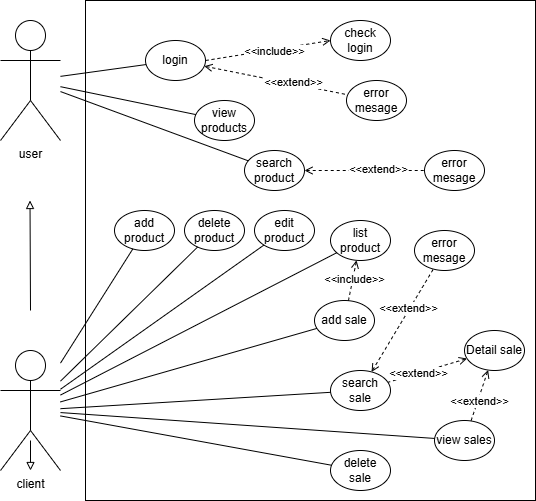

The diagram above was exported from draw.io. Its source (the exported page's mxGraphModel, read from the mxfile embedded in the PNG):
<mxGraphModel dx="1382" dy="792" grid="1" gridSize="10" guides="1" tooltips="1" connect="1" arrows="1" fold="1" page="1" pageScale="1" pageWidth="827" pageHeight="1169" math="0" shadow="0">
  <root>
    <mxCell id="0" />
    <mxCell id="1" parent="0" />
    <mxCell id="49ihgEigTHotDW_Sk5wv-1" value="" style="rounded=0;whiteSpace=wrap;html=1;" parent="1" vertex="1">
      <mxGeometry x="231" y="130" width="450" height="500" as="geometry" />
    </mxCell>
    <mxCell id="49ihgEigTHotDW_Sk5wv-2" value="user" style="shape=umlActor;verticalLabelPosition=bottom;verticalAlign=top;html=1;" parent="1" vertex="1">
      <mxGeometry x="146" y="150" width="60" height="120" as="geometry" />
    </mxCell>
    <mxCell id="49ihgEigTHotDW_Sk5wv-3" value="login" style="ellipse;whiteSpace=wrap;html=1;" parent="1" vertex="1">
      <mxGeometry x="291" y="170" width="60" height="40" as="geometry" />
    </mxCell>
    <mxCell id="49ihgEigTHotDW_Sk5wv-4" value="" style="endArrow=none;html=1;rounded=0;fontSize=12;startSize=8;endSize=8;curved=1;" parent="1" source="49ihgEigTHotDW_Sk5wv-2" target="49ihgEigTHotDW_Sk5wv-3" edge="1">
      <mxGeometry width="50" height="50" relative="1" as="geometry">
        <mxPoint x="321" y="290" as="sourcePoint" />
        <mxPoint x="251" y="220" as="targetPoint" />
      </mxGeometry>
    </mxCell>
    <mxCell id="49ihgEigTHotDW_Sk5wv-5" value="check login" style="ellipse;whiteSpace=wrap;html=1;" parent="1" vertex="1">
      <mxGeometry x="476" y="150" width="60" height="40" as="geometry" />
    </mxCell>
    <mxCell id="49ihgEigTHotDW_Sk5wv-6" value="" style="endArrow=open;dashed=1;html=1;rounded=0;entryX=0;entryY=0.5;entryDx=0;entryDy=0;exitX=1;exitY=0.5;exitDx=0;exitDy=0;endFill=0;" parent="1" source="49ihgEigTHotDW_Sk5wv-3" target="49ihgEigTHotDW_Sk5wv-5" edge="1">
      <mxGeometry width="50" height="50" relative="1" as="geometry">
        <mxPoint x="541" y="210" as="sourcePoint" />
        <mxPoint x="591" y="160" as="targetPoint" />
      </mxGeometry>
    </mxCell>
    <mxCell id="49ihgEigTHotDW_Sk5wv-7" value="&amp;lt;&amp;lt;include&lt;span style=&quot;color: rgba(0, 0, 0, 0); font-family: monospace; font-size: 0px; text-align: start; background-color: rgb(27, 29, 30);&quot;&gt;%3CmxGraphModel%3E%3Croot%3E%3CmxCell%20id%3D%220%22%2F%3E%3CmxCell%20id%3D%221%22%20parent%3D%220%22%2F%3E%3CmxCell%20id%3D%222%22%20value%3D%22login%22%20style%3D%22ellipse%3BwhiteSpace%3Dwrap%3Bhtml%3D1%3B%22%20vertex%3D%221%22%20parent%3D%221%22%3E%3CmxGeometry%20x%3D%22212%22%20y%3D%22650%22%20width%3D%22100%22%20height%3D%2260%22%20as%3D%22geometry%22%2F%3E%3C%2FmxCell%3E%3C%2Froot%3E%3C%2FmxGraphModel%3E&lt;/span&gt;&amp;gt;&amp;gt;" style="edgeLabel;html=1;align=center;verticalAlign=middle;resizable=0;points=[];" parent="49ihgEigTHotDW_Sk5wv-6" vertex="1" connectable="0">
      <mxGeometry x="0.0823" y="-1" relative="1" as="geometry">
        <mxPoint as="offset" />
      </mxGeometry>
    </mxCell>
    <mxCell id="49ihgEigTHotDW_Sk5wv-8" value="error mesage" style="ellipse;whiteSpace=wrap;html=1;" parent="1" vertex="1">
      <mxGeometry x="492" y="210" width="60" height="40" as="geometry" />
    </mxCell>
    <mxCell id="49ihgEigTHotDW_Sk5wv-9" value="" style="endArrow=none;dashed=1;html=1;rounded=0;startArrow=open;startFill=0;" parent="1" source="49ihgEigTHotDW_Sk5wv-3" target="49ihgEigTHotDW_Sk5wv-8" edge="1">
      <mxGeometry width="50" height="50" relative="1" as="geometry">
        <mxPoint x="551" y="230" as="sourcePoint" />
        <mxPoint x="601" y="180" as="targetPoint" />
      </mxGeometry>
    </mxCell>
    <mxCell id="49ihgEigTHotDW_Sk5wv-10" value="&amp;lt;&amp;lt;extend&amp;gt;&amp;gt;" style="edgeLabel;html=1;align=center;verticalAlign=middle;resizable=0;points=[];" parent="49ihgEigTHotDW_Sk5wv-9" vertex="1" connectable="0">
      <mxGeometry x="0.2239" y="1" relative="1" as="geometry">
        <mxPoint y="-1" as="offset" />
      </mxGeometry>
    </mxCell>
    <mxCell id="49ihgEigTHotDW_Sk5wv-11" value="view products&lt;span style=&quot;color: light-dark(rgba(0, 0, 0, 0), rgb(237, 237, 237)); font-family: monospace; font-size: 0px; text-align: start; text-wrap-mode: nowrap; background-color: transparent;&quot;&gt;&amp;nbsp;Proprod%3CmxGraphModel%3E%3Croot%3E%3CmxCell%20id%3D%220%22%2F%3E%3CmxCell%20id%3D%221%22%20parent%3D%220%22%2F%3E%3CmxCell%20id%3D%222%22%20value%3D%22login%22%20style%3D%22ellipse%3BwhiteSpace%3Dwrap%3Bhtml%3D1%3B%22%20vertex%3D%221%22%20parent%3D%221%22%3E%3CmxGeometry%20x%3D%22280%22%20y%3D%221360%22%20width%3D%2260%22%20height%3D%2240%22%20as%3D%22geometry%22%2F%3E%3C%2FmxCell%3E%3C%2Froot%3E%3C%2FmxGraphMod&lt;/span&gt;" style="ellipse;whiteSpace=wrap;html=1;" parent="1" vertex="1">
      <mxGeometry x="340" y="230" width="60" height="40" as="geometry" />
    </mxCell>
    <mxCell id="49ihgEigTHotDW_Sk5wv-12" value="search product" style="ellipse;whiteSpace=wrap;html=1;" parent="1" vertex="1">
      <mxGeometry x="390" y="280" width="60" height="40" as="geometry" />
    </mxCell>
    <mxCell id="49ihgEigTHotDW_Sk5wv-13" value="" style="endArrow=none;html=1;rounded=0;fontSize=12;startSize=8;endSize=8;curved=1;" parent="1" source="49ihgEigTHotDW_Sk5wv-2" target="49ihgEigTHotDW_Sk5wv-11" edge="1">
      <mxGeometry width="50" height="50" relative="1" as="geometry">
        <mxPoint x="216" y="260" as="sourcePoint" />
        <mxPoint x="294.3252578548113" y="300.8479964188057" as="targetPoint" />
      </mxGeometry>
    </mxCell>
    <mxCell id="49ihgEigTHotDW_Sk5wv-14" value="" style="endArrow=block;html=1;rounded=0;endFill=0;" parent="1" edge="1">
      <mxGeometry width="50" height="50" relative="1" as="geometry">
        <mxPoint x="176" y="440" as="sourcePoint" />
        <mxPoint x="175.49999999999997" y="330" as="targetPoint" />
      </mxGeometry>
    </mxCell>
    <mxCell id="49ihgEigTHotDW_Sk5wv-17" value="delete product" style="ellipse;whiteSpace=wrap;html=1;" parent="1" vertex="1">
      <mxGeometry x="330" y="340" width="60" height="40" as="geometry" />
    </mxCell>
    <mxCell id="49ihgEigTHotDW_Sk5wv-18" value="edit product" style="ellipse;whiteSpace=wrap;html=1;" parent="1" vertex="1">
      <mxGeometry x="400" y="340" width="60" height="40" as="geometry" />
    </mxCell>
    <mxCell id="49ihgEigTHotDW_Sk5wv-19" value="add product" style="ellipse;whiteSpace=wrap;html=1;" parent="1" vertex="1">
      <mxGeometry x="260" y="340" width="60" height="40" as="geometry" />
    </mxCell>
    <mxCell id="49ihgEigTHotDW_Sk5wv-20" value="" style="endArrow=none;html=1;rounded=0;fontSize=12;startSize=8;endSize=8;curved=1;" parent="1" source="49ihgEigTHotDW_Sk5wv-15" target="49ihgEigTHotDW_Sk5wv-17" edge="1">
      <mxGeometry width="50" height="50" relative="1" as="geometry">
        <mxPoint x="216" y="280" as="sourcePoint" />
        <mxPoint x="337.53045248920785" y="564.6211053648517" as="targetPoint" />
      </mxGeometry>
    </mxCell>
    <mxCell id="49ihgEigTHotDW_Sk5wv-21" value="" style="endArrow=none;html=1;rounded=0;fontSize=12;startSize=8;endSize=8;curved=1;" parent="1" source="49ihgEigTHotDW_Sk5wv-15" target="49ihgEigTHotDW_Sk5wv-19" edge="1">
      <mxGeometry width="50" height="50" relative="1" as="geometry">
        <mxPoint x="226" y="290" as="sourcePoint" />
        <mxPoint x="314" y="321" as="targetPoint" />
      </mxGeometry>
    </mxCell>
    <mxCell id="49ihgEigTHotDW_Sk5wv-22" value="view sales&lt;span style=&quot;background-color: transparent; color: light-dark(rgba(0, 0, 0, 0), rgb(237, 237, 237)); font-family: monospace; font-size: 0px; text-align: start; text-wrap-mode: nowrap;&quot;&gt;&amp;nbsp;Proprod%3CmxGraphModel%3E%3Croot%3E%3CmxCell%20id%3D%220%22%2F%3E%3CmxCell%20id%3D%221%22%20parent%3D%220%22%2F%3E%3CmxCell%20id%3D%222%22%20value%3D%22login%22%20style%3D%22ellipse%3BwhiteSpace%3Dwrap%3Bhtml%3D1%3B%22%20vertex%3D%221%22%20parent%3D%221%22%3E%3CmxGeometry%20x%3D%22280%22%20y%3D%221360%22%20width%3D%2260%22%20height%3D%2240%22%20as%3D%22geometry%22%2F%3E%3C%2FmxCell%3E%3C%2Froot%3E%3C%2FmxGraphMods&lt;/span&gt;" style="ellipse;whiteSpace=wrap;html=1;" parent="1" vertex="1">
      <mxGeometry x="580" y="550" width="60" height="40" as="geometry" />
    </mxCell>
    <mxCell id="49ihgEigTHotDW_Sk5wv-23" value="search sale" style="ellipse;whiteSpace=wrap;html=1;" parent="1" vertex="1">
      <mxGeometry x="476" y="500" width="60" height="40" as="geometry" />
    </mxCell>
    <mxCell id="49ihgEigTHotDW_Sk5wv-24" value="delete sale" style="ellipse;whiteSpace=wrap;html=1;" parent="1" vertex="1">
      <mxGeometry x="476" y="580" width="60" height="40" as="geometry" />
    </mxCell>
    <mxCell id="49ihgEigTHotDW_Sk5wv-25" value="add sale" style="ellipse;whiteSpace=wrap;html=1;" parent="1" vertex="1">
      <mxGeometry x="460" y="430" width="60" height="40" as="geometry" />
    </mxCell>
    <mxCell id="49ihgEigTHotDW_Sk5wv-26" value="" style="endArrow=none;html=1;rounded=0;fontSize=12;startSize=8;endSize=8;curved=1;" parent="1" source="49ihgEigTHotDW_Sk5wv-15" target="49ihgEigTHotDW_Sk5wv-22" edge="1">
      <mxGeometry width="50" height="50" relative="1" as="geometry">
        <mxPoint x="338.7388544459402" y="842.3825943749489" as="sourcePoint" />
        <mxPoint x="301" y="690" as="targetPoint" />
      </mxGeometry>
    </mxCell>
    <mxCell id="49ihgEigTHotDW_Sk5wv-27" value="" style="endArrow=none;html=1;rounded=0;fontSize=12;startSize=8;endSize=8;curved=1;" parent="1" source="49ihgEigTHotDW_Sk5wv-15" target="49ihgEigTHotDW_Sk5wv-23" edge="1">
      <mxGeometry width="50" height="50" relative="1" as="geometry">
        <mxPoint x="226" y="700" as="sourcePoint" />
        <mxPoint x="311" y="700" as="targetPoint" />
      </mxGeometry>
    </mxCell>
    <mxCell id="49ihgEigTHotDW_Sk5wv-28" value="" style="endArrow=none;html=1;rounded=0;fontSize=12;startSize=8;endSize=8;curved=1;" parent="1" source="49ihgEigTHotDW_Sk5wv-15" target="49ihgEigTHotDW_Sk5wv-25" edge="1">
      <mxGeometry width="50" height="50" relative="1" as="geometry">
        <mxPoint x="321" y="690" as="sourcePoint" />
        <mxPoint x="321" y="710" as="targetPoint" />
      </mxGeometry>
    </mxCell>
    <mxCell id="49ihgEigTHotDW_Sk5wv-29" value="list product" style="ellipse;whiteSpace=wrap;html=1;" parent="1" vertex="1">
      <mxGeometry x="476" y="350" width="60" height="40" as="geometry" />
    </mxCell>
    <mxCell id="49ihgEigTHotDW_Sk5wv-30" value="" style="endArrow=open;dashed=1;html=1;rounded=0;endFill=0;" parent="1" source="49ihgEigTHotDW_Sk5wv-25" target="49ihgEigTHotDW_Sk5wv-29" edge="1">
      <mxGeometry width="50" height="50" relative="1" as="geometry">
        <mxPoint x="361" y="200" as="sourcePoint" />
        <mxPoint x="486" y="180" as="targetPoint" />
      </mxGeometry>
    </mxCell>
    <mxCell id="49ihgEigTHotDW_Sk5wv-31" value="&amp;lt;&amp;lt;include&lt;span style=&quot;color: rgba(0, 0, 0, 0); font-family: monospace; font-size: 0px; text-align: start; background-color: rgb(27, 29, 30);&quot;&gt;%3CmxGraphModel%3E%3Croot%3E%3CmxCell%20id%3D%220%22%2F%3E%3CmxCell%20id%3D%221%22%20parent%3D%220%22%2F%3E%3CmxCell%20id%3D%222%22%20value%3D%22login%22%20style%3D%22ellipse%3BwhiteSpace%3Dwrap%3Bhtml%3D1%3B%22%20vertex%3D%221%22%20parent%3D%221%22%3E%3CmxGeometry%20x%3D%22212%22%20y%3D%22650%22%20width%3D%22100%22%20height%3D%2260%22%20as%3D%22geometry%22%2F%3E%3C%2FmxCell%3E%3C%2Froot%3E%3C%2FmxGraphModel%3E&lt;/span&gt;&amp;gt;&amp;gt;" style="edgeLabel;html=1;align=center;verticalAlign=middle;resizable=0;points=[];" parent="49ihgEigTHotDW_Sk5wv-30" vertex="1" connectable="0">
      <mxGeometry x="0.0823" y="-1" relative="1" as="geometry">
        <mxPoint as="offset" />
      </mxGeometry>
    </mxCell>
    <mxCell id="49ihgEigTHotDW_Sk5wv-32" value="" style="endArrow=none;html=1;rounded=0;fontSize=12;startSize=8;endSize=8;curved=1;" parent="1" source="49ihgEigTHotDW_Sk5wv-2" target="49ihgEigTHotDW_Sk5wv-12" edge="1">
      <mxGeometry width="50" height="50" relative="1" as="geometry">
        <mxPoint x="216" y="270" as="sourcePoint" />
        <mxPoint x="346" y="270" as="targetPoint" />
      </mxGeometry>
    </mxCell>
    <mxCell id="-XX9hC-4tcY6yGYCVfGz-1" value="" style="endArrow=none;html=1;rounded=0;fontSize=12;startSize=8;endSize=8;curved=1;" parent="1" source="49ihgEigTHotDW_Sk5wv-15" target="49ihgEigTHotDW_Sk5wv-29" edge="1">
      <mxGeometry width="50" height="50" relative="1" as="geometry">
        <mxPoint x="216" y="669" as="sourcePoint" />
        <mxPoint x="348" y="575" as="targetPoint" />
      </mxGeometry>
    </mxCell>
    <mxCell id="E6_e-1uW4QY0RvQg4Hps-1" value="" style="endArrow=none;html=1;rounded=0;fontSize=12;startSize=8;endSize=8;curved=1;" parent="1" source="49ihgEigTHotDW_Sk5wv-15" target="49ihgEigTHotDW_Sk5wv-18" edge="1">
      <mxGeometry width="50" height="50" relative="1" as="geometry">
        <mxPoint x="216" y="668" as="sourcePoint" />
        <mxPoint x="496" y="460" as="targetPoint" />
      </mxGeometry>
    </mxCell>
    <mxCell id="E6_e-1uW4QY0RvQg4Hps-2" value="error mesage" style="ellipse;whiteSpace=wrap;html=1;" parent="1" vertex="1">
      <mxGeometry x="570" y="280" width="60" height="40" as="geometry" />
    </mxCell>
    <mxCell id="E6_e-1uW4QY0RvQg4Hps-3" value="" style="endArrow=none;dashed=1;html=1;rounded=0;startArrow=open;startFill=0;" parent="1" source="49ihgEigTHotDW_Sk5wv-12" target="E6_e-1uW4QY0RvQg4Hps-2" edge="1">
      <mxGeometry width="50" height="50" relative="1" as="geometry">
        <mxPoint x="360" y="206" as="sourcePoint" />
        <mxPoint x="503" y="234" as="targetPoint" />
      </mxGeometry>
    </mxCell>
    <mxCell id="E6_e-1uW4QY0RvQg4Hps-4" value="&amp;lt;&amp;lt;extend&amp;gt;&amp;gt;" style="edgeLabel;html=1;align=center;verticalAlign=middle;resizable=0;points=[];" parent="E6_e-1uW4QY0RvQg4Hps-3" vertex="1" connectable="0">
      <mxGeometry x="0.2239" y="1" relative="1" as="geometry">
        <mxPoint y="-1" as="offset" />
      </mxGeometry>
    </mxCell>
    <mxCell id="E6_e-1uW4QY0RvQg4Hps-5" value="error mesage" style="ellipse;whiteSpace=wrap;html=1;" parent="1" vertex="1">
      <mxGeometry x="560" y="360" width="60" height="40" as="geometry" />
    </mxCell>
    <mxCell id="E6_e-1uW4QY0RvQg4Hps-6" value="" style="endArrow=none;dashed=1;html=1;rounded=0;startArrow=open;startFill=0;" parent="1" source="ildmXd1Sn2y5-PzSr0IA-3" target="49ihgEigTHotDW_Sk5wv-22" edge="1">
      <mxGeometry width="50" height="50" relative="1" as="geometry">
        <mxPoint x="426" y="352" as="sourcePoint" />
        <mxPoint x="520" y="358" as="targetPoint" />
      </mxGeometry>
    </mxCell>
    <mxCell id="E6_e-1uW4QY0RvQg4Hps-7" value="&amp;lt;&amp;lt;extend&amp;gt;&amp;gt;" style="edgeLabel;html=1;align=center;verticalAlign=middle;resizable=0;points=[];" parent="E6_e-1uW4QY0RvQg4Hps-6" vertex="1" connectable="0">
      <mxGeometry x="0.2239" y="1" relative="1" as="geometry">
        <mxPoint y="-1" as="offset" />
      </mxGeometry>
    </mxCell>
    <mxCell id="ildmXd1Sn2y5-PzSr0IA-1" value="" style="endArrow=none;html=1;rounded=0;fontSize=12;startSize=8;endSize=8;curved=1;" edge="1" parent="1" source="49ihgEigTHotDW_Sk5wv-15" target="49ihgEigTHotDW_Sk5wv-24">
      <mxGeometry width="50" height="50" relative="1" as="geometry">
        <mxPoint x="216" y="705" as="sourcePoint" />
        <mxPoint x="442" y="818" as="targetPoint" />
      </mxGeometry>
    </mxCell>
    <mxCell id="ildmXd1Sn2y5-PzSr0IA-2" value="" style="endArrow=block;html=1;rounded=0;endFill=0;" edge="1" parent="1" target="49ihgEigTHotDW_Sk5wv-15">
      <mxGeometry width="50" height="50" relative="1" as="geometry">
        <mxPoint x="176" y="570" as="sourcePoint" />
        <mxPoint x="175.51999999999998" y="370" as="targetPoint" />
      </mxGeometry>
    </mxCell>
    <mxCell id="49ihgEigTHotDW_Sk5wv-15" value="client" style="shape=umlActor;verticalLabelPosition=bottom;verticalAlign=top;html=1;" parent="1" vertex="1">
      <mxGeometry x="146" y="480" width="60" height="120" as="geometry" />
    </mxCell>
    <mxCell id="ildmXd1Sn2y5-PzSr0IA-3" value="Detail sale" style="ellipse;whiteSpace=wrap;html=1;" vertex="1" parent="1">
      <mxGeometry x="610" y="460" width="60" height="40" as="geometry" />
    </mxCell>
    <mxCell id="ildmXd1Sn2y5-PzSr0IA-4" value="" style="endArrow=none;dashed=1;html=1;rounded=0;startArrow=open;startFill=0;" edge="1" parent="1" source="ildmXd1Sn2y5-PzSr0IA-3" target="49ihgEigTHotDW_Sk5wv-23">
      <mxGeometry width="50" height="50" relative="1" as="geometry">
        <mxPoint x="515" y="523" as="sourcePoint" />
        <mxPoint x="619" y="397" as="targetPoint" />
      </mxGeometry>
    </mxCell>
    <mxCell id="ildmXd1Sn2y5-PzSr0IA-5" value="&amp;lt;&amp;lt;extend&amp;gt;&amp;gt;" style="edgeLabel;html=1;align=center;verticalAlign=middle;resizable=0;points=[];" vertex="1" connectable="0" parent="ildmXd1Sn2y5-PzSr0IA-4">
      <mxGeometry x="0.2239" y="1" relative="1" as="geometry">
        <mxPoint y="-1" as="offset" />
      </mxGeometry>
    </mxCell>
    <mxCell id="ildmXd1Sn2y5-PzSr0IA-6" value="" style="endArrow=none;dashed=1;html=1;rounded=0;startArrow=open;startFill=0;" edge="1" parent="1" source="49ihgEigTHotDW_Sk5wv-23" target="E6_e-1uW4QY0RvQg4Hps-5">
      <mxGeometry width="50" height="50" relative="1" as="geometry">
        <mxPoint x="515" y="523" as="sourcePoint" />
        <mxPoint x="619" y="397" as="targetPoint" />
      </mxGeometry>
    </mxCell>
    <mxCell id="ildmXd1Sn2y5-PzSr0IA-7" value="&amp;lt;&amp;lt;extend&amp;gt;&amp;gt;" style="edgeLabel;html=1;align=center;verticalAlign=middle;resizable=0;points=[];" vertex="1" connectable="0" parent="ildmXd1Sn2y5-PzSr0IA-6">
      <mxGeometry x="0.2239" y="1" relative="1" as="geometry">
        <mxPoint y="-1" as="offset" />
      </mxGeometry>
    </mxCell>
  </root>
</mxGraphModel>